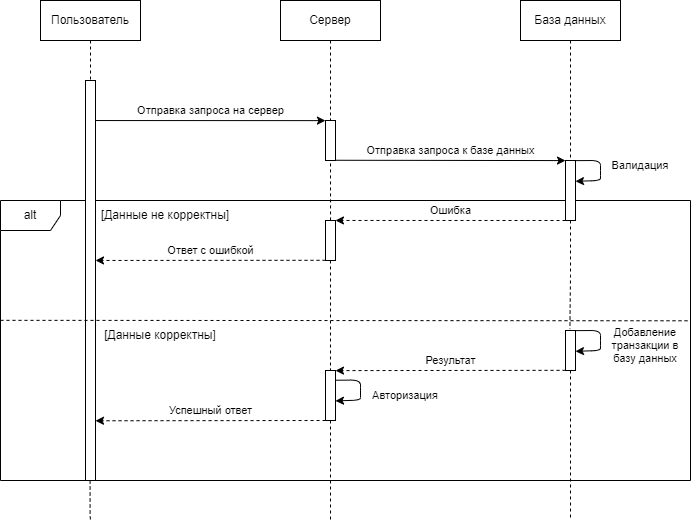

The diagram above was exported from draw.io. Its source (the exported page's mxGraphModel, read from the mxfile embedded in the PNG):
<mxGraphModel dx="1038" dy="649" grid="1" gridSize="10" guides="1" tooltips="1" connect="1" arrows="1" fold="1" page="1" pageScale="1" pageWidth="1169" pageHeight="827" math="0" shadow="0">
  <root>
    <mxCell id="0" />
    <mxCell id="1" parent="0" />
    <mxCell id="ix975TBsamDA32PZl427-17" value="alt" style="shape=umlFrame;whiteSpace=wrap;html=1;" parent="1" vertex="1">
      <mxGeometry x="280" y="240" width="690" height="280" as="geometry" />
    </mxCell>
    <mxCell id="ix975TBsamDA32PZl427-3" value="Пользователь" style="shape=umlLifeline;perimeter=lifelinePerimeter;whiteSpace=wrap;html=1;container=1;collapsible=0;recursiveResize=0;outlineConnect=0;" parent="1" vertex="1">
      <mxGeometry x="320" y="40" width="100" height="80" as="geometry" />
    </mxCell>
    <mxCell id="ix975TBsamDA32PZl427-6" value="" style="html=1;points=[];perimeter=orthogonalPerimeter;" parent="1" vertex="1">
      <mxGeometry x="365" y="120" width="10" height="400" as="geometry" />
    </mxCell>
    <mxCell id="ix975TBsamDA32PZl427-8" value="Сервер" style="shape=umlLifeline;perimeter=lifelinePerimeter;whiteSpace=wrap;html=1;container=1;collapsible=0;recursiveResize=0;outlineConnect=0;" parent="1" vertex="1">
      <mxGeometry x="560" y="40" width="100" height="120" as="geometry" />
    </mxCell>
    <mxCell id="ix975TBsamDA32PZl427-9" value="База данных" style="shape=umlLifeline;perimeter=lifelinePerimeter;whiteSpace=wrap;html=1;container=1;collapsible=0;recursiveResize=0;outlineConnect=0;" parent="1" vertex="1">
      <mxGeometry x="800" y="40" width="100" height="160" as="geometry" />
    </mxCell>
    <mxCell id="ix975TBsamDA32PZl427-10" value="" style="html=1;points=[];perimeter=orthogonalPerimeter;" parent="1" vertex="1">
      <mxGeometry x="605" y="160" width="10" height="40" as="geometry" />
    </mxCell>
    <mxCell id="ix975TBsamDA32PZl427-42" style="edgeStyle=orthogonalEdgeStyle;rounded=0;orthogonalLoop=1;jettySize=auto;html=1;entryX=0.44;entryY=-0.035;entryDx=0;entryDy=0;entryPerimeter=0;dashed=1;fontSize=11;endArrow=none;endFill=0;" parent="1" source="ix975TBsamDA32PZl427-12" target="ix975TBsamDA32PZl427-38" edge="1">
      <mxGeometry relative="1" as="geometry" />
    </mxCell>
    <mxCell id="ix975TBsamDA32PZl427-12" value="" style="html=1;points=[];perimeter=orthogonalPerimeter;" parent="1" vertex="1">
      <mxGeometry x="845" y="200" width="10" height="60" as="geometry" />
    </mxCell>
    <mxCell id="ix975TBsamDA32PZl427-13" value="Отправка запроса к базе данных" style="endArrow=classic;html=1;rounded=0;exitX=0.985;exitY=0.497;exitDx=0;exitDy=0;exitPerimeter=0;entryX=0;entryY=0.501;entryDx=0;entryDy=0;entryPerimeter=0;" parent="1" edge="1">
      <mxGeometry x="0.0005" y="10" width="50" height="50" relative="1" as="geometry">
        <mxPoint x="614.85" y="199.76" as="sourcePoint" />
        <mxPoint x="845" y="200.07999999999998" as="targetPoint" />
        <mxPoint as="offset" />
      </mxGeometry>
    </mxCell>
    <mxCell id="ix975TBsamDA32PZl427-16" value="Отправка запроса на сервер" style="endArrow=classic;html=1;rounded=0;exitX=0.994;exitY=1.001;exitDx=0;exitDy=0;exitPerimeter=0;entryX=-0.005;entryY=0.003;entryDx=0;entryDy=0;entryPerimeter=0;" parent="1" target="ix975TBsamDA32PZl427-10" edge="1">
      <mxGeometry y="10" width="50" height="50" relative="1" as="geometry">
        <mxPoint x="374.94000000000005" y="160.03999999999996" as="sourcePoint" />
        <mxPoint x="530" y="170" as="targetPoint" />
        <mxPoint as="offset" />
      </mxGeometry>
    </mxCell>
    <mxCell id="ix975TBsamDA32PZl427-23" value="" style="endArrow=none;html=1;rounded=0;dashed=1;entryX=1;entryY=0.501;entryDx=0;entryDy=0;entryPerimeter=0;exitX=0;exitY=0.428;exitDx=0;exitDy=0;exitPerimeter=0;" parent="1" source="ix975TBsamDA32PZl427-17" edge="1">
      <mxGeometry width="50" height="50" relative="1" as="geometry">
        <mxPoint x="310" y="360" as="sourcePoint" />
        <mxPoint x="970" y="360.28" as="targetPoint" />
      </mxGeometry>
    </mxCell>
    <mxCell id="ix975TBsamDA32PZl427-25" value="[Данные не корректны]" style="text;html=1;strokeColor=none;fillColor=none;align=center;verticalAlign=middle;whiteSpace=wrap;rounded=0;" parent="1" vertex="1">
      <mxGeometry x="375" y="240" width="140" height="30" as="geometry" />
    </mxCell>
    <mxCell id="ix975TBsamDA32PZl427-26" value="[Данные корректны]" style="text;html=1;strokeColor=none;fillColor=none;align=center;verticalAlign=middle;whiteSpace=wrap;rounded=0;" parent="1" vertex="1">
      <mxGeometry x="375" y="360" width="130" height="30" as="geometry" />
    </mxCell>
    <mxCell id="ix975TBsamDA32PZl427-46" style="edgeStyle=orthogonalEdgeStyle;rounded=0;orthogonalLoop=1;jettySize=auto;html=1;entryX=0.498;entryY=-0.005;entryDx=0;entryDy=0;entryPerimeter=0;dashed=1;fontSize=11;endArrow=none;endFill=0;" parent="1" source="ix975TBsamDA32PZl427-27" target="ix975TBsamDA32PZl427-43" edge="1">
      <mxGeometry relative="1" as="geometry" />
    </mxCell>
    <mxCell id="ix975TBsamDA32PZl427-27" value="" style="html=1;points=[];perimeter=orthogonalPerimeter;" parent="1" vertex="1">
      <mxGeometry x="605" y="260" width="10" height="40" as="geometry" />
    </mxCell>
    <mxCell id="ix975TBsamDA32PZl427-28" value="Ошибка" style="endArrow=classic;html=1;rounded=0;dashed=1;entryX=0.996;entryY=-0.001;entryDx=0;entryDy=0;entryPerimeter=0;exitX=0;exitY=1;exitDx=0;exitDy=0;exitPerimeter=0;" parent="1" source="ix975TBsamDA32PZl427-12" target="ix975TBsamDA32PZl427-27" edge="1">
      <mxGeometry x="-0.0002" y="-10" width="50" height="50" relative="1" as="geometry">
        <mxPoint x="845" y="260" as="sourcePoint" />
        <mxPoint x="730" y="280" as="targetPoint" />
        <mxPoint as="offset" />
      </mxGeometry>
    </mxCell>
    <mxCell id="ix975TBsamDA32PZl427-29" value="" style="endArrow=none;html=1;rounded=0;dashed=1;entryX=0.501;entryY=0.997;entryDx=0;entryDy=0;entryPerimeter=0;exitX=0.504;exitY=-0.002;exitDx=0;exitDy=0;exitPerimeter=0;" parent="1" source="ix975TBsamDA32PZl427-27" target="ix975TBsamDA32PZl427-10" edge="1">
      <mxGeometry width="50" height="50" relative="1" as="geometry">
        <mxPoint x="610" y="230" as="sourcePoint" />
        <mxPoint x="550" y="180" as="targetPoint" />
      </mxGeometry>
    </mxCell>
    <mxCell id="ix975TBsamDA32PZl427-32" value="Ответ с ошибкой" style="endArrow=classic;html=1;rounded=0;dashed=1;entryX=1.001;entryY=-0.001;entryDx=0;entryDy=0;entryPerimeter=0;exitX=0.002;exitY=0.995;exitDx=0;exitDy=0;exitPerimeter=0;" parent="1" source="ix975TBsamDA32PZl427-27" edge="1">
      <mxGeometry x="0.0001" y="-10" width="50" height="50" relative="1" as="geometry">
        <mxPoint x="500" y="350" as="sourcePoint" />
        <mxPoint x="375.01" y="299.96000000000004" as="targetPoint" />
        <mxPoint as="offset" />
      </mxGeometry>
    </mxCell>
    <mxCell id="ix975TBsamDA32PZl427-35" value="" style="endArrow=classic;html=1;rounded=1;entryX=1;entryY=0.347;entryDx=0;entryDy=0;entryPerimeter=0;exitX=1;exitY=0.002;exitDx=0;exitDy=0;exitPerimeter=0;" parent="1" source="ix975TBsamDA32PZl427-12" target="ix975TBsamDA32PZl427-12" edge="1">
      <mxGeometry width="50" height="50" relative="1" as="geometry">
        <mxPoint x="880" y="230" as="sourcePoint" />
        <mxPoint x="930" y="180" as="targetPoint" />
        <Array as="points">
          <mxPoint x="880" y="200" />
          <mxPoint x="880" y="210" />
          <mxPoint x="880" y="220" />
        </Array>
      </mxGeometry>
    </mxCell>
    <mxCell id="ix975TBsamDA32PZl427-37" value="Валидация" style="text;html=1;strokeColor=none;fillColor=none;align=center;verticalAlign=middle;whiteSpace=wrap;rounded=0;fontSize=11;" parent="1" vertex="1">
      <mxGeometry x="890" y="190" width="60" height="30" as="geometry" />
    </mxCell>
    <mxCell id="ix975TBsamDA32PZl427-56" style="edgeStyle=orthogonalEdgeStyle;rounded=0;orthogonalLoop=1;jettySize=auto;html=1;dashed=1;fontSize=11;endArrow=none;endFill=0;" parent="1" source="ix975TBsamDA32PZl427-38" edge="1">
      <mxGeometry relative="1" as="geometry">
        <mxPoint x="850" y="560" as="targetPoint" />
      </mxGeometry>
    </mxCell>
    <mxCell id="ix975TBsamDA32PZl427-38" value="" style="html=1;points=[];perimeter=orthogonalPerimeter;" parent="1" vertex="1">
      <mxGeometry x="845" y="370" width="10" height="40" as="geometry" />
    </mxCell>
    <mxCell id="ix975TBsamDA32PZl427-39" value="" style="endArrow=classic;html=1;rounded=1;entryX=1;entryY=0.347;entryDx=0;entryDy=0;entryPerimeter=0;exitX=1;exitY=0.002;exitDx=0;exitDy=0;exitPerimeter=0;" parent="1" edge="1">
      <mxGeometry width="50" height="50" relative="1" as="geometry">
        <mxPoint x="854.9999999999998" y="370.12000000000006" as="sourcePoint" />
        <mxPoint x="854.9999999999998" y="390.82" as="targetPoint" />
        <Array as="points">
          <mxPoint x="880" y="370" />
          <mxPoint x="880" y="380" />
          <mxPoint x="880" y="390" />
        </Array>
      </mxGeometry>
    </mxCell>
    <mxCell id="ix975TBsamDA32PZl427-40" value="&lt;div style=&quot;font-size: 11px;&quot;&gt;Добавление транзакции в&lt;/div&gt;&lt;div style=&quot;font-size: 11px;&quot;&gt;базу данных&lt;br style=&quot;font-size: 11px;&quot;&gt;&lt;/div&gt;" style="text;html=1;strokeColor=none;fillColor=none;align=center;verticalAlign=middle;whiteSpace=wrap;rounded=0;fontSize=11;" parent="1" vertex="1">
      <mxGeometry x="880" y="370" width="90" height="30" as="geometry" />
    </mxCell>
    <mxCell id="ix975TBsamDA32PZl427-55" style="edgeStyle=orthogonalEdgeStyle;rounded=0;orthogonalLoop=1;jettySize=auto;html=1;dashed=1;fontSize=11;endArrow=none;endFill=0;" parent="1" source="ix975TBsamDA32PZl427-43" edge="1">
      <mxGeometry relative="1" as="geometry">
        <mxPoint x="610" y="560" as="targetPoint" />
      </mxGeometry>
    </mxCell>
    <mxCell id="ix975TBsamDA32PZl427-43" value="" style="html=1;points=[];perimeter=orthogonalPerimeter;" parent="1" vertex="1">
      <mxGeometry x="605" y="410" width="10" height="50" as="geometry" />
    </mxCell>
    <mxCell id="ix975TBsamDA32PZl427-44" value="Результат" style="endArrow=classic;html=1;rounded=0;dashed=1;fontSize=11;entryX=0.998;entryY=0.002;entryDx=0;entryDy=0;entryPerimeter=0;exitX=0.003;exitY=0.996;exitDx=0;exitDy=0;exitPerimeter=0;" parent="1" source="ix975TBsamDA32PZl427-38" target="ix975TBsamDA32PZl427-43" edge="1">
      <mxGeometry y="-10" width="50" height="50" relative="1" as="geometry">
        <mxPoint x="710" y="450" as="sourcePoint" />
        <mxPoint x="760" y="400" as="targetPoint" />
        <mxPoint as="offset" />
      </mxGeometry>
    </mxCell>
    <mxCell id="ix975TBsamDA32PZl427-47" value="" style="endArrow=classic;html=1;rounded=1;entryX=1;entryY=0.347;entryDx=0;entryDy=0;entryPerimeter=0;exitX=1;exitY=0.002;exitDx=0;exitDy=0;exitPerimeter=0;" parent="1" edge="1">
      <mxGeometry width="50" height="50" relative="1" as="geometry">
        <mxPoint x="614.9999999999998" y="419.7100000000001" as="sourcePoint" />
        <mxPoint x="614.9999999999998" y="440.4099999999999" as="targetPoint" />
        <Array as="points">
          <mxPoint x="640" y="419.59" />
          <mxPoint x="640" y="429.59" />
          <mxPoint x="640" y="439.59" />
        </Array>
      </mxGeometry>
    </mxCell>
    <mxCell id="ix975TBsamDA32PZl427-48" value="Авторизация" style="text;html=1;strokeColor=none;fillColor=none;align=center;verticalAlign=middle;whiteSpace=wrap;rounded=0;fontSize=11;" parent="1" vertex="1">
      <mxGeometry x="640" y="420" width="90" height="30" as="geometry" />
    </mxCell>
    <mxCell id="ix975TBsamDA32PZl427-50" value="Успешный ответ" style="endArrow=classic;html=1;rounded=0;dashed=1;fontSize=11;entryX=0.998;entryY=0.002;entryDx=0;entryDy=0;entryPerimeter=0;exitX=0.003;exitY=0.996;exitDx=0;exitDy=0;exitPerimeter=0;" parent="1" edge="1">
      <mxGeometry y="-10" width="50" height="50" relative="1" as="geometry">
        <mxPoint x="605.05" y="460" as="sourcePoint" />
        <mxPoint x="374.9999999999998" y="460.26" as="targetPoint" />
        <mxPoint as="offset" />
      </mxGeometry>
    </mxCell>
    <mxCell id="mSkzjyU4LXhSAGgAWVJY-1" style="edgeStyle=orthogonalEdgeStyle;rounded=0;orthogonalLoop=1;jettySize=auto;html=1;dashed=1;fontSize=11;endArrow=none;endFill=0;" parent="1" edge="1">
      <mxGeometry relative="1" as="geometry">
        <mxPoint x="370" y="560" as="targetPoint" />
        <mxPoint x="369.58000000000004" y="520.0000000000001" as="sourcePoint" />
        <Array as="points">
          <mxPoint x="370" y="555" />
        </Array>
      </mxGeometry>
    </mxCell>
  </root>
</mxGraphModel>